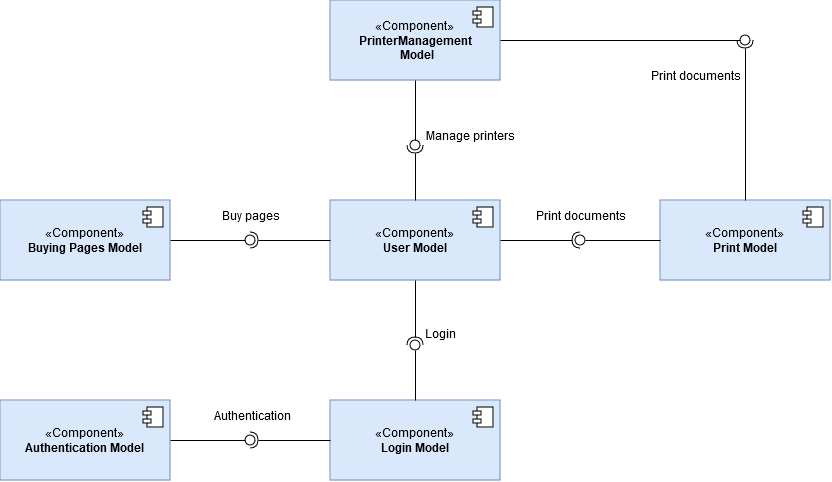

The diagram above was exported from draw.io. Its source (the exported page's mxGraphModel, read from the mxfile embedded in the PNG):
<mxGraphModel dx="2327" dy="1993" grid="1" gridSize="10" guides="1" tooltips="1" connect="1" arrows="1" fold="1" page="1" pageScale="1" pageWidth="827" pageHeight="1169" math="0" shadow="0">
  <root>
    <mxCell id="0" />
    <mxCell id="1" parent="0" />
    <mxCell id="CcpCAKX84tFf7IesMw86-1" value="«Component»&lt;br&gt;&lt;b&gt;User Model&lt;br&gt;&lt;/b&gt;" style="html=1;dropTarget=0;whiteSpace=wrap;fillColor=#dae8fc;strokeColor=#6c8ebf;" parent="1" vertex="1">
      <mxGeometry x="230" y="120" width="170" height="80" as="geometry" />
    </mxCell>
    <mxCell id="CcpCAKX84tFf7IesMw86-2" value="" style="shape=module;jettyWidth=8;jettyHeight=4;" parent="CcpCAKX84tFf7IesMw86-1" vertex="1">
      <mxGeometry x="1" width="20" height="20" relative="1" as="geometry">
        <mxPoint x="-27" y="7" as="offset" />
      </mxGeometry>
    </mxCell>
    <mxCell id="CcpCAKX84tFf7IesMw86-3" value="«Component»&lt;br&gt;&lt;b&gt;Print Model&lt;br&gt;&lt;/b&gt;" style="html=1;dropTarget=0;whiteSpace=wrap;fillColor=#dae8fc;strokeColor=#6c8ebf;" parent="1" vertex="1">
      <mxGeometry x="560" y="120" width="170" height="80" as="geometry" />
    </mxCell>
    <mxCell id="CcpCAKX84tFf7IesMw86-4" value="" style="shape=module;jettyWidth=8;jettyHeight=4;" parent="CcpCAKX84tFf7IesMw86-3" vertex="1">
      <mxGeometry x="1" width="20" height="20" relative="1" as="geometry">
        <mxPoint x="-27" y="7" as="offset" />
      </mxGeometry>
    </mxCell>
    <mxCell id="CcpCAKX84tFf7IesMw86-5" value="«Component»&lt;br&gt;&lt;b&gt;Login Model&lt;br&gt;&lt;/b&gt;" style="html=1;dropTarget=0;whiteSpace=wrap;fillColor=#dae8fc;strokeColor=#6c8ebf;" parent="1" vertex="1">
      <mxGeometry x="230" y="320" width="170" height="80" as="geometry" />
    </mxCell>
    <mxCell id="CcpCAKX84tFf7IesMw86-6" value="" style="shape=module;jettyWidth=8;jettyHeight=4;" parent="CcpCAKX84tFf7IesMw86-5" vertex="1">
      <mxGeometry x="1" width="20" height="20" relative="1" as="geometry">
        <mxPoint x="-27" y="7" as="offset" />
      </mxGeometry>
    </mxCell>
    <mxCell id="CcpCAKX84tFf7IesMw86-7" value="«Component»&lt;br&gt;&lt;div&gt;&lt;b&gt;PrinterManagement&lt;/b&gt;&lt;/div&gt;&lt;div&gt;&lt;b&gt;&amp;nbsp;Model&lt;/b&gt;&lt;/div&gt;" style="html=1;dropTarget=0;whiteSpace=wrap;fillColor=#dae8fc;strokeColor=#6c8ebf;" parent="1" vertex="1">
      <mxGeometry x="230" y="-80" width="170" height="80" as="geometry" />
    </mxCell>
    <mxCell id="CcpCAKX84tFf7IesMw86-8" value="" style="shape=module;jettyWidth=8;jettyHeight=4;" parent="CcpCAKX84tFf7IesMw86-7" vertex="1">
      <mxGeometry x="1" width="20" height="20" relative="1" as="geometry">
        <mxPoint x="-27" y="7" as="offset" />
      </mxGeometry>
    </mxCell>
    <mxCell id="CcpCAKX84tFf7IesMw86-9" value="«Component»&lt;br&gt;&lt;b&gt;Buying Pages Model&lt;br&gt;&lt;/b&gt;" style="html=1;dropTarget=0;whiteSpace=wrap;fillColor=#dae8fc;strokeColor=#6c8ebf;" parent="1" vertex="1">
      <mxGeometry x="-100" y="120" width="170" height="80" as="geometry" />
    </mxCell>
    <mxCell id="CcpCAKX84tFf7IesMw86-10" value="" style="shape=module;jettyWidth=8;jettyHeight=4;" parent="CcpCAKX84tFf7IesMw86-9" vertex="1">
      <mxGeometry x="1" width="20" height="20" relative="1" as="geometry">
        <mxPoint x="-27" y="7" as="offset" />
      </mxGeometry>
    </mxCell>
    <mxCell id="CcpCAKX84tFf7IesMw86-11" value="«Component»&lt;br&gt;&lt;b&gt;Authentication Model&lt;br&gt;&lt;/b&gt;" style="html=1;dropTarget=0;whiteSpace=wrap;fillColor=#dae8fc;strokeColor=#6c8ebf;" parent="1" vertex="1">
      <mxGeometry x="-100" y="320" width="170" height="80" as="geometry" />
    </mxCell>
    <mxCell id="CcpCAKX84tFf7IesMw86-12" value="" style="shape=module;jettyWidth=8;jettyHeight=4;" parent="CcpCAKX84tFf7IesMw86-11" vertex="1">
      <mxGeometry x="1" width="20" height="20" relative="1" as="geometry">
        <mxPoint x="-27" y="7" as="offset" />
      </mxGeometry>
    </mxCell>
    <mxCell id="CcpCAKX84tFf7IesMw86-13" value="" style="rounded=0;orthogonalLoop=1;jettySize=auto;html=1;endArrow=halfCircle;endFill=0;endSize=6;strokeWidth=1;sketch=0;exitX=0.5;exitY=1;exitDx=0;exitDy=0;" parent="1" source="CcpCAKX84tFf7IesMw86-1" target="CcpCAKX84tFf7IesMw86-15" edge="1">
      <mxGeometry relative="1" as="geometry">
        <mxPoint x="360" y="285" as="sourcePoint" />
      </mxGeometry>
    </mxCell>
    <mxCell id="CcpCAKX84tFf7IesMw86-14" value="" style="rounded=0;orthogonalLoop=1;jettySize=auto;html=1;endArrow=oval;endFill=0;sketch=0;sourcePerimeterSpacing=0;targetPerimeterSpacing=0;endSize=10;exitX=0.5;exitY=0;exitDx=0;exitDy=0;" parent="1" source="CcpCAKX84tFf7IesMw86-5" target="CcpCAKX84tFf7IesMw86-15" edge="1">
      <mxGeometry relative="1" as="geometry">
        <mxPoint x="320" y="285" as="sourcePoint" />
      </mxGeometry>
    </mxCell>
    <mxCell id="CcpCAKX84tFf7IesMw86-15" value="" style="ellipse;whiteSpace=wrap;html=1;align=center;aspect=fixed;fillColor=none;strokeColor=none;resizable=0;perimeter=centerPerimeter;rotatable=0;allowArrows=0;points=[];outlineConnect=1;" parent="1" vertex="1">
      <mxGeometry x="310" y="260" width="10" height="10" as="geometry" />
    </mxCell>
    <mxCell id="CcpCAKX84tFf7IesMw86-16" value="Login" style="text;html=1;align=center;verticalAlign=middle;resizable=0;points=[];autosize=1;strokeColor=none;fillColor=none;" parent="1" vertex="1">
      <mxGeometry x="315" y="238" width="50" height="30" as="geometry" />
    </mxCell>
    <mxCell id="CcpCAKX84tFf7IesMw86-17" value="" style="rounded=0;orthogonalLoop=1;jettySize=auto;html=1;endArrow=halfCircle;endFill=0;endSize=6;strokeWidth=1;sketch=0;exitX=0;exitY=0.5;exitDx=0;exitDy=0;" parent="1" source="CcpCAKX84tFf7IesMw86-1" target="CcpCAKX84tFf7IesMw86-19" edge="1">
      <mxGeometry relative="1" as="geometry">
        <mxPoint x="170" y="165" as="sourcePoint" />
      </mxGeometry>
    </mxCell>
    <mxCell id="CcpCAKX84tFf7IesMw86-18" value="" style="rounded=0;orthogonalLoop=1;jettySize=auto;html=1;endArrow=oval;endFill=0;sketch=0;sourcePerimeterSpacing=0;targetPerimeterSpacing=0;endSize=10;exitX=1;exitY=0.5;exitDx=0;exitDy=0;" parent="1" source="CcpCAKX84tFf7IesMw86-9" target="CcpCAKX84tFf7IesMw86-19" edge="1">
      <mxGeometry relative="1" as="geometry">
        <mxPoint x="130" y="165" as="sourcePoint" />
      </mxGeometry>
    </mxCell>
    <mxCell id="CcpCAKX84tFf7IesMw86-19" value="" style="ellipse;whiteSpace=wrap;html=1;align=center;aspect=fixed;fillColor=none;strokeColor=none;resizable=0;perimeter=centerPerimeter;rotatable=0;allowArrows=0;points=[];outlineConnect=1;" parent="1" vertex="1">
      <mxGeometry x="145" y="155" width="10" height="10" as="geometry" />
    </mxCell>
    <mxCell id="CcpCAKX84tFf7IesMw86-20" value="Buy pages" style="text;html=1;align=center;verticalAlign=middle;resizable=0;points=[];autosize=1;strokeColor=none;fillColor=none;" parent="1" vertex="1">
      <mxGeometry x="110" y="120" width="80" height="30" as="geometry" />
    </mxCell>
    <mxCell id="CcpCAKX84tFf7IesMw86-21" value="" style="rounded=0;orthogonalLoop=1;jettySize=auto;html=1;endArrow=halfCircle;endFill=0;endSize=6;strokeWidth=1;sketch=0;exitX=0;exitY=0.5;exitDx=0;exitDy=0;" parent="1" target="CcpCAKX84tFf7IesMw86-23" edge="1">
      <mxGeometry relative="1" as="geometry">
        <mxPoint x="230" y="360" as="sourcePoint" />
      </mxGeometry>
    </mxCell>
    <mxCell id="CcpCAKX84tFf7IesMw86-22" value="" style="rounded=0;orthogonalLoop=1;jettySize=auto;html=1;endArrow=oval;endFill=0;sketch=0;sourcePerimeterSpacing=0;targetPerimeterSpacing=0;endSize=10;exitX=1;exitY=0.5;exitDx=0;exitDy=0;" parent="1" target="CcpCAKX84tFf7IesMw86-23" edge="1">
      <mxGeometry relative="1" as="geometry">
        <mxPoint x="70" y="360" as="sourcePoint" />
      </mxGeometry>
    </mxCell>
    <mxCell id="CcpCAKX84tFf7IesMw86-23" value="" style="ellipse;whiteSpace=wrap;html=1;align=center;aspect=fixed;fillColor=none;strokeColor=none;resizable=0;perimeter=centerPerimeter;rotatable=0;allowArrows=0;points=[];outlineConnect=1;" parent="1" vertex="1">
      <mxGeometry x="145" y="355" width="10" height="10" as="geometry" />
    </mxCell>
    <mxCell id="CcpCAKX84tFf7IesMw86-24" value="&amp;nbsp;Authentication" style="text;html=1;align=center;verticalAlign=middle;resizable=0;points=[];autosize=1;strokeColor=none;fillColor=none;" parent="1" vertex="1">
      <mxGeometry x="100" y="320" width="100" height="30" as="geometry" />
    </mxCell>
    <mxCell id="CcpCAKX84tFf7IesMw86-25" value="" style="rounded=0;orthogonalLoop=1;jettySize=auto;html=1;endArrow=halfCircle;endFill=0;endSize=6;strokeWidth=1;sketch=0;exitX=1;exitY=0.5;exitDx=0;exitDy=0;" parent="1" source="CcpCAKX84tFf7IesMw86-1" target="CcpCAKX84tFf7IesMw86-27" edge="1">
      <mxGeometry relative="1" as="geometry">
        <mxPoint x="470" y="160" as="sourcePoint" />
      </mxGeometry>
    </mxCell>
    <mxCell id="CcpCAKX84tFf7IesMw86-26" value="" style="rounded=0;orthogonalLoop=1;jettySize=auto;html=1;endArrow=oval;endFill=0;sketch=0;sourcePerimeterSpacing=0;targetPerimeterSpacing=0;endSize=10;exitX=0;exitY=0.5;exitDx=0;exitDy=0;" parent="1" source="CcpCAKX84tFf7IesMw86-3" target="CcpCAKX84tFf7IesMw86-27" edge="1">
      <mxGeometry relative="1" as="geometry">
        <mxPoint x="590" y="310" as="sourcePoint" />
      </mxGeometry>
    </mxCell>
    <mxCell id="CcpCAKX84tFf7IesMw86-27" value="" style="ellipse;whiteSpace=wrap;html=1;align=center;aspect=fixed;fillColor=none;strokeColor=none;resizable=0;perimeter=centerPerimeter;rotatable=0;allowArrows=0;points=[];outlineConnect=1;" parent="1" vertex="1">
      <mxGeometry x="475" y="155" width="10" height="10" as="geometry" />
    </mxCell>
    <mxCell id="CcpCAKX84tFf7IesMw86-28" value="Print documents" style="text;html=1;align=center;verticalAlign=middle;resizable=0;points=[];autosize=1;strokeColor=none;fillColor=none;" parent="1" vertex="1">
      <mxGeometry x="425" y="120" width="110" height="30" as="geometry" />
    </mxCell>
    <mxCell id="CcpCAKX84tFf7IesMw86-29" value="" style="rounded=0;orthogonalLoop=1;jettySize=auto;html=1;endArrow=halfCircle;endFill=0;endSize=6;strokeWidth=1;sketch=0;exitX=0.5;exitY=0;exitDx=0;exitDy=0;" parent="1" source="CcpCAKX84tFf7IesMw86-1" target="CcpCAKX84tFf7IesMw86-31" edge="1">
      <mxGeometry relative="1" as="geometry">
        <mxPoint x="260" y="50" as="sourcePoint" />
      </mxGeometry>
    </mxCell>
    <mxCell id="CcpCAKX84tFf7IesMw86-30" value="" style="rounded=0;orthogonalLoop=1;jettySize=auto;html=1;endArrow=oval;endFill=0;sketch=0;sourcePerimeterSpacing=0;targetPerimeterSpacing=0;endSize=10;exitX=0.5;exitY=1;exitDx=0;exitDy=0;" parent="1" source="CcpCAKX84tFf7IesMw86-7" target="CcpCAKX84tFf7IesMw86-31" edge="1">
      <mxGeometry relative="1" as="geometry">
        <mxPoint x="350" y="80" as="sourcePoint" />
      </mxGeometry>
    </mxCell>
    <mxCell id="CcpCAKX84tFf7IesMw86-31" value="" style="ellipse;whiteSpace=wrap;html=1;align=center;aspect=fixed;fillColor=none;strokeColor=none;resizable=0;perimeter=centerPerimeter;rotatable=0;allowArrows=0;points=[];outlineConnect=1;" parent="1" vertex="1">
      <mxGeometry x="310" y="60" width="10" height="10" as="geometry" />
    </mxCell>
    <mxCell id="CcpCAKX84tFf7IesMw86-32" value="Manage printers" style="text;html=1;align=center;verticalAlign=middle;resizable=0;points=[];autosize=1;strokeColor=none;fillColor=none;" parent="1" vertex="1">
      <mxGeometry x="315" y="40" width="110" height="30" as="geometry" />
    </mxCell>
    <mxCell id="LJPDiUq2NOsZ3MWEf7Uf-2" value="" style="rounded=0;orthogonalLoop=1;jettySize=auto;html=1;endArrow=halfCircle;endFill=0;endSize=6;strokeWidth=1;sketch=0;exitX=0.5;exitY=0;exitDx=0;exitDy=0;" parent="1" source="CcpCAKX84tFf7IesMw86-3" target="LJPDiUq2NOsZ3MWEf7Uf-4" edge="1">
      <mxGeometry relative="1" as="geometry">
        <mxPoint x="500" y="-5" as="sourcePoint" />
      </mxGeometry>
    </mxCell>
    <mxCell id="LJPDiUq2NOsZ3MWEf7Uf-3" value="" style="rounded=0;orthogonalLoop=1;jettySize=auto;html=1;endArrow=oval;endFill=0;sketch=0;sourcePerimeterSpacing=0;targetPerimeterSpacing=0;endSize=10;exitX=1;exitY=0.5;exitDx=0;exitDy=0;" parent="1" source="CcpCAKX84tFf7IesMw86-7" target="LJPDiUq2NOsZ3MWEf7Uf-4" edge="1">
      <mxGeometry relative="1" as="geometry">
        <mxPoint x="660" y="-5" as="sourcePoint" />
      </mxGeometry>
    </mxCell>
    <mxCell id="LJPDiUq2NOsZ3MWEf7Uf-4" value="" style="ellipse;whiteSpace=wrap;html=1;align=center;aspect=fixed;fillColor=none;strokeColor=none;resizable=0;perimeter=centerPerimeter;rotatable=0;allowArrows=0;points=[];outlineConnect=1;" parent="1" vertex="1">
      <mxGeometry x="640" y="-45" width="10" height="10" as="geometry" />
    </mxCell>
    <mxCell id="LJPDiUq2NOsZ3MWEf7Uf-5" value="Print documents" style="text;html=1;align=center;verticalAlign=middle;resizable=0;points=[];autosize=1;strokeColor=none;fillColor=none;" parent="1" vertex="1">
      <mxGeometry x="540" y="-20" width="110" height="30" as="geometry" />
    </mxCell>
  </root>
</mxGraphModel>